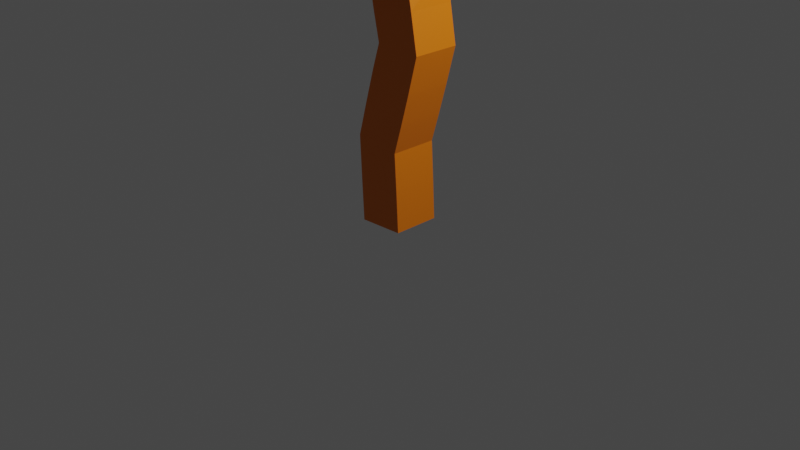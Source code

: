 # Source: drzewo.blend  (saved by Blender 2.80.39; exported with 4.5.12 LTS)
import bpy
from mathutils import Matrix  # noqa: F401  (used for matrix-valued properties, if any)

bpy.ops.wm.read_factory_settings(use_empty=True)
scene = bpy.context.scene
scene.name = 'Scene'

# ---- collections
col_collection = bpy.data.collections.new('Collection'); scene.collection.children.link(col_collection)

# ---- materials (node trees are filled in below, after node groups)
mat_material = bpy.data.materials.new('Material')
mat_material.alpha_threshold = 0.0
mat_material.use_transparent_shadow = False
mat_material.roughness = 0.5
mat_material.line_color = (0.0, 0.0, 0.0, 1.0)
mat_material_001 = bpy.data.materials.new('Material.001')
mat_material_001.use_transparent_shadow = False
mat_material_001.roughness = 0.25

# ---- material node trees
mat_material.use_nodes = True; mat_material.node_tree.nodes.clear()
_N = mat_material.node_tree.nodes; _L = mat_material.node_tree.links
n0 = _N.new('ShaderNodeOutputMaterial'); n0.name = 'Material Output'; n0.location = (300, 300)
n1 = _N.new('ShaderNodeBsdfPrincipled'); n1.name = 'Principled BSDF'; n1.location = (10, 300)
n1.distribution = 'GGX'
n1.subsurface_method = 'BURLEY'
n1.inputs[0].default_value = (0.8, 0.1829, 0.0, 1.0)
n1.inputs[3].default_value = 1.45
_L.new(n1.outputs[0], n0.inputs[0])
n0.is_active_output = True
mat_material_001.use_nodes = True; mat_material_001.node_tree.nodes.clear()
_N = mat_material_001.node_tree.nodes; _L = mat_material_001.node_tree.links
n0 = _N.new('ShaderNodeOutputMaterial'); n0.name = 'Material Output'; n0.location = (300, 300)
n1 = _N.new('ShaderNodeBsdfPrincipled'); n1.name = 'Principled BSDF'; n1.location = (10, 300)
n1.distribution = 'GGX'
n1.subsurface_method = 'BURLEY'
n1.inputs[0].default_value = (0.1266, 0.8, 0.0099, 1.0)
n1.inputs[3].default_value = 1.45
_L.new(n1.outputs[0], n0.inputs[0])
n0.is_active_output = True

# ---- world
world_world = bpy.data.worlds.new('World'); scene.world = world_world
world_world.color = (0.05088, 0.05088, 0.05088)
world_world.use_sun_shadow = False
world_world.sun_shadow_jitter_overblur = 0.0

# ---- cameras
cam_camera = bpy.data.cameras.new('Camera')
cam_camera.clip_end = 100.0
cam_camera.ortho_scale = 7.314
cam_camera.dof.focus_distance = 0.0
cam_camera.dof.aperture_fstop = 128.0

# ---- lights
light_light = bpy.data.lights.new('Light', 'POINT')
light_light.transmission_factor = 0.0
light_light.cutoff_distance = 30.0
light_light.energy = 1000.0
light_light.shadow_buffer_clip_start = 1.001
light_light.shadow_soft_size = 0.1
light_light.shadow_maximum_resolution = 0.006
light_light.use_absolute_resolution = True

# ---- meshes
me_cube = bpy.data.meshes.new('Cube')
me_cube.from_pydata([(0.0, 0.0, 0.0), (1.168, 0.6649, 3.526), (-0.3931, -1.347, 3.623), (-0.1937, -0.8612, 3.097), (0.7272, 0.2181, 3.102), (0.03935, -3.895e-07, 2.899), (0.2427, -2.529e-07, 1.882), (-0.04591, -1.172e-07, 0.8723), (-0.5535, 0.4061, 2.821), (-1.073, 0.7426, 3.422), (1.168, 0.6649, 3.526)], [(8, 9), (5, 8), (4, 1), (3, 2), (5, 3), (5, 4), (6, 5), (7, 6), (0, 7), (1, 10)], [])
_uv = me_cube.uv_layers.new(name='UVMap')
_uv.uv.foreach_set('vector', [])
me_cube.materials.append(mat_material)
me_cube.use_remesh_preserve_volume = False
me_cube.use_remesh_preserve_attributes = False
me_cube.use_mirror_vertex_groups = False
me_cube.update()
me_cube_001 = bpy.data.meshes.new('Cube.001')
me_cube_001.from_pydata([(-1.0, -1.0, -1.0), (-0.9441, -0.8296, 1.005), (-0.9953, 1.135, -1.126), (-1.118, 1.1, 0.924), (1.0, -1.0, -1.0), (1.103, -0.9133, 0.8635), (0.9106, 1.037, -0.9467), (1.086, 0.9524, 0.9404), (-1.0, -1.0, 0.0), (-1.027, 1.082, -0.01001), (1.0, 1.0, 0.0), (1.004, -1.039, -0.117), (-1.0, 0.0, -1.0), (-1.131, 0.03691, 0.9267), (1.008, 0.05432, -1.091), (1.074, -0.2266, 1.019), (1.551, 0.0, 0.0), (-1.484, 0.1033, -0.1268), (0.0, 1.0, -1.0), (-0.04231, 1.095, 0.9971), (-0.2432, -1.166, -1.231), (-0.05224, -1.079, 0.8989), (0.0, -1.308, 0.0), (-0.04106, 1.463, -0.238), (-0.08441, -0.02131, 1.482), (-0.192, 0.005631, -1.513), (-0.4045, 1.085, -1.058), (-0.6661, -1.067, 0.9467), (-0.5, -1.308, 0.0), (-0.6092, 0.01971, -1.421), (-0.5789, 1.168, 0.9984), (-0.669, -1.059, -1.159), (-0.5977, 1.426, -0.05389), (-0.7152, 0.01561, 1.408), (0.4959, 1.262, 0.9426), (0.4258, -1.107, -1.072), (0.5567, 1.415, -0.1841), (0.5078, -0.0982, 1.526), (0.5, 1.0, -1.0), (0.6766, -1.066, 0.8566), (0.5042, -1.347, -0.117), (0.4251, 0.04024, -1.524), (-1.022, 1.216, -0.6364), (1.0, 1.0, -0.5), (1.004, -1.039, -0.617), (-1.0, -1.0, -0.5), (-1.362, 0.08345, -0.5381), (1.551, 0.0, -0.5), (-0.04106, 1.463, -0.738), (-0.2432, -1.474, -0.7311), (-0.5022, 1.511, -0.6119), (-0.669, -1.367, -0.6587), (0.4301, -1.454, -0.6894), (0.5567, 1.415, -0.6841), (-1.0, -1.0, 0.5), (-1.114, 1.212, 0.4481), (1.079, 1.056, 0.4529), (1.063, -1.054, 0.4044), (1.617, -0.1284, 0.5), (-1.324, 0.0, 0.5), (-0.05224, -1.388, 0.3989), (-0.04231, 1.473, 0.4971), (-0.5393, 1.482, 0.4939), (-0.6661, -1.375, 0.4467), (0.6766, -1.375, 0.3566), (0.5833, 1.49, 0.4962), (-1.0, -0.5, -1.0), (1.0, -0.5, 1.0), (1.551, -0.5, 0.0), (-1.0, -0.5, 1.0), (1.008, -0.4457, -1.091), (-1.324, -0.5, 0.0), (-0.08441, -0.5213, 1.482), (-0.08277, -0.5141, -1.433), (-0.5, -0.5, -1.341), (-0.5844, -0.5213, 1.482), (0.5, -0.5, 1.507), (0.4251, -0.4598, -1.524), (-1.324, -0.5, -0.5), (1.551, -0.5, -0.5), (-1.324, -0.5, 0.5), (1.551, -0.5, 0.5), (-1.245, 0.7109, 0.8854), (1.0, 0.5, -1.0), (-1.389, 0.6652, -0.04807), (-1.091, 0.5499, -1.068), (1.197, 0.2867, 0.9617), (1.551, 0.5, 0.0), (-0.1092, 0.5197, -1.421), (0.0, 0.5, 1.507), (-0.6092, 0.5197, -1.421), (-0.6705, 0.6018, 1.438), (0.5492, 0.4641, 1.494), (0.5, 0.5, -1.341), (1.551, 0.5, -0.5), (-1.48, 0.7151, -0.6164), (1.541, 0.4584, 0.5584), (-1.399, 0.6092, 0.4542)], [], [(97, 82, 3, 55), (65, 34, 7, 56), (81, 67, 5, 57), (63, 27, 1, 54), (77, 70, 4, 35), (75, 69, 1, 27), (51, 28, 8, 45), (79, 68, 11, 44), (53, 36, 10, 43), (95, 84, 9, 42), (78, 71, 17, 46), (94, 87, 16, 47), (91, 82, 13, 33), (93, 83, 14, 41), (96, 86, 15, 58), (80, 69, 13, 59), (90, 88, 25, 29), (92, 89, 24, 37), (50, 32, 23, 48), (52, 40, 22, 49), (76, 72, 21, 39), (74, 73, 20, 31), (64, 39, 21, 60), (62, 30, 19, 61), (55, 3, 30, 62), (66, 74, 31, 0), (42, 9, 32, 50), (85, 90, 29, 12), (89, 91, 33, 24), (49, 22, 28, 51), (72, 75, 27, 21), (60, 21, 27, 63), (57, 5, 39, 64), (67, 76, 39, 5), (44, 11, 40, 52), (86, 92, 37, 15), (88, 93, 41, 25), (48, 23, 36, 53), (73, 77, 35, 20), (61, 19, 34, 65), (18, 48, 53, 38), (4, 44, 52, 35), (20, 49, 51, 31), (2, 42, 50, 26), (35, 52, 49, 20), (26, 50, 48, 18), (83, 94, 47, 14), (66, 78, 46, 12), (85, 95, 42, 2), (38, 53, 43, 6), (70, 79, 44, 4), (31, 51, 45, 0), (23, 61, 65, 36), (11, 57, 64, 40), (22, 60, 63, 28), (9, 55, 62, 32), (32, 62, 61, 23), (40, 64, 60, 22), (71, 80, 59, 17), (87, 96, 58, 16), (28, 63, 54, 8), (68, 81, 57, 11), (36, 65, 56, 10), (84, 97, 55, 9), (16, 58, 81, 68), (8, 54, 80, 71), (14, 47, 79, 70), (0, 45, 78, 66), (25, 41, 77, 73), (15, 37, 76, 67), (24, 33, 75, 72), (12, 29, 74, 66), (29, 25, 73, 74), (37, 24, 72, 76), (54, 1, 69, 80), (45, 8, 71, 78), (47, 16, 68, 79), (33, 13, 69, 75), (41, 14, 70, 77), (58, 15, 67, 81), (17, 59, 97, 84), (10, 56, 96, 87), (12, 46, 95, 85), (6, 43, 94, 83), (18, 38, 93, 88), (7, 34, 92, 86), (19, 30, 91, 89), (2, 26, 90, 85), (34, 19, 89, 92), (26, 18, 88, 90), (56, 7, 86, 96), (38, 6, 83, 93), (30, 3, 82, 91), (43, 10, 87, 94), (46, 17, 84, 95), (59, 13, 82, 97)])
_uv = me_cube_001.uv_layers.new(name='UVMap')
_uv.uv.foreach_set('vector', [0.5625, 0.1875, 0.625, 0.1875, 0.625, 0.25, 0.5625, 0.25, 0.5625, 0.4375, 0.625, 0.4375, 0.625, 0.5, 0.5625, 0.5, 0.5625, 0.6875, 0.625, 0.6875, 0.625, 0.75, 0.5625, 0.75, 0.5625, 0.9375, 0.625, 0.9375, 0.625, 1.0, 0.5625, 1.0, 0.3125, 0.6875, 0.375, 0.6875, 0.375, 0.75, 0.3125, 0.75, 0.8125, 0.6875, 0.875, 0.6875, 0.875, 0.75, 0.8125, 0.75, 0.4375, 0.9375, 0.5, 0.9375, 0.5, 1.0, 0.4375, 1.0, 0.4375, 0.6875, 0.5, 0.6875, 0.5, 0.75, 0.4375, 0.75, 0.4375, 0.4375, 0.5, 0.4375, 0.5, 0.5, 0.4375, 0.5, 0.4375, 0.1875, 0.5, 0.1875, 0.5, 0.25, 0.4375, 0.25, 0.4375, 0.0625, 0.5, 0.0625, 0.5, 0.125, 0.4375, 0.125, 0.4375, 0.5625, 0.5, 0.5625, 0.5, 0.625, 0.4375, 0.625, 0.8125, 0.5625, 0.875, 0.5625, 0.875, 0.625, 0.8125, 0.625, 0.3125, 0.5625, 0.375, 0.5625, 0.375, 0.625, 0.3125, 0.625, 0.5625, 0.5625, 0.625, 0.5625, 0.625, 0.625, 0.5625, 0.625, 0.5625, 0.0625, 0.625, 0.0625, 0.625, 0.125, 0.5625, 0.125, 0.1875, 0.5625, 0.25, 0.5625, 0.25, 0.625, 0.1875, 0.625, 0.6875, 0.5625, 0.75, 0.5625, 0.75, 0.625, 0.6875, 0.625, 0.4375, 0.3125, 0.5, 0.3125, 0.5, 0.375, 0.4375, 0.375, 0.4375, 0.8125, 0.5, 0.8125, 0.5, 0.875, 0.4375, 0.875, 0.6875, 0.6875, 0.75, 0.6875, 0.75, 0.75, 0.6875, 0.75, 0.1875, 0.6875, 0.25, 0.6875, 0.25, 0.75, 0.1875, 0.75, 0.5625, 0.8125, 0.625, 0.8125, 0.625, 0.875, 0.5625, 0.875, 0.5625, 0.3125, 0.625, 0.3125, 0.625, 0.375, 0.5625, 0.375, 0.5625, 0.25, 0.625, 0.25, 0.625, 0.3125, 0.5625, 0.3125, 0.125, 0.6875, 0.1875, 0.6875, 0.1875, 0.75, 0.125, 0.75, 0.4375, 0.25, 0.5, 0.25, 0.5, 0.3125, 0.4375, 0.3125, 0.125, 0.5625, 0.1875, 0.5625, 0.1875, 0.625, 0.125, 0.625, 0.75, 0.5625, 0.8125, 0.5625, 0.8125, 0.625, 0.75, 0.625, 0.4375, 0.875, 0.5, 0.875, 0.5, 0.9375, 0.4375, 0.9375, 0.75, 0.6875, 0.8125, 0.6875, 0.8125, 0.75, 0.75, 0.75, 0.5625, 0.875, 0.625, 0.875, 0.625, 0.9375, 0.5625, 0.9375, 0.5625, 0.75, 0.625, 0.75, 0.625, 0.8125, 0.5625, 0.8125, 0.625, 0.6875, 0.6875, 0.6875, 0.6875, 0.75, 0.625, 0.75, 0.4375, 0.75, 0.5, 0.75, 0.5, 0.8125, 0.4375, 0.8125, 0.625, 0.5625, 0.6875, 0.5625, 0.6875, 0.625, 0.625, 0.625, 0.25, 0.5625, 0.3125, 0.5625, 0.3125, 0.625, 0.25, 0.625, 0.4375, 0.375, 0.5, 0.375, 0.5, 0.4375, 0.4375, 0.4375, 0.25, 0.6875, 0.3125, 0.6875, 0.3125, 0.75, 0.25, 0.75, 0.5625, 0.375, 0.625, 0.375, 0.625, 0.4375, 0.5625, 0.4375, 0.375, 0.375, 0.4375, 0.375, 0.4375, 0.4375, 0.375, 0.4375, 0.375, 0.75, 0.4375, 0.75, 0.4375, 0.8125, 0.375, 0.8125, 0.375, 0.875, 0.4375, 0.875, 0.4375, 0.9375, 0.375, 0.9375, 0.375, 0.25, 0.4375, 0.25, 0.4375, 0.3125, 0.375, 0.3125, 0.375, 0.8125, 0.4375, 0.8125, 0.4375, 0.875, 0.375, 0.875, 0.375, 0.3125, 0.4375, 0.3125, 0.4375, 0.375, 0.375, 0.375, 0.375, 0.5625, 0.4375, 0.5625, 0.4375, 0.625, 0.375, 0.625, 0.375, 0.0625, 0.4375, 0.0625, 0.4375, 0.125, 0.375, 0.125, 0.375, 0.1875, 0.4375, 0.1875, 0.4375, 0.25, 0.375, 0.25, 0.375, 0.4375, 0.4375, 0.4375, 0.4375, 0.5, 0.375, 0.5, 0.375, 0.6875, 0.4375, 0.6875, 0.4375, 0.75, 0.375, 0.75, 0.375, 0.9375, 0.4375, 0.9375, 0.4375, 1.0, 0.375, 1.0, 0.5, 0.375, 0.5625, 0.375, 0.5625, 0.4375, 0.5, 0.4375, 0.5, 0.75, 0.5625, 0.75, 0.5625, 0.8125, 0.5, 0.8125, 0.5, 0.875, 0.5625, 0.875, 0.5625, 0.9375, 0.5, 0.9375, 0.5, 0.25, 0.5625, 0.25, 0.5625, 0.3125, 0.5, 0.3125, 0.5, 0.3125, 0.5625, 0.3125, 0.5625, 0.375, 0.5, 0.375, 0.5, 0.8125, 0.5625, 0.8125, 0.5625, 0.875, 0.5, 0.875, 0.5, 0.0625, 0.5625, 0.0625, 0.5625, 0.125, 0.5, 0.125, 0.5, 0.5625, 0.5625, 0.5625, 0.5625, 0.625, 0.5, 0.625, 0.5, 0.9375, 0.5625, 0.9375, 0.5625, 1.0, 0.5, 1.0, 0.5, 0.6875, 0.5625, 0.6875, 0.5625, 0.75, 0.5, 0.75, 0.5, 0.4375, 0.5625, 0.4375, 0.5625, 0.5, 0.5, 0.5, 0.5, 0.1875, 0.5625, 0.1875, 0.5625, 0.25, 0.5, 0.25, 0.5, 0.625, 0.5625, 0.625, 0.5625, 0.6875, 0.5, 0.6875, 0.5, 0.0, 0.5625, 0.0, 0.5625, 0.0625, 0.5, 0.0625, 0.375, 0.625, 0.4375, 0.625, 0.4375, 0.6875, 0.375, 0.6875, 0.375, 0.0, 0.4375, 0.0, 0.4375, 0.0625, 0.375, 0.0625, 0.25, 0.625, 0.3125, 0.625, 0.3125, 0.6875, 0.25, 0.6875, 0.625, 0.625, 0.6875, 0.625, 0.6875, 0.6875, 0.625, 0.6875, 0.75, 0.625, 0.8125, 0.625, 0.8125, 0.6875, 0.75, 0.6875, 0.125, 0.625, 0.1875, 0.625, 0.1875, 0.6875, 0.125, 0.6875, 0.1875, 0.625, 0.25, 0.625, 0.25, 0.6875, 0.1875, 0.6875, 0.6875, 0.625, 0.75, 0.625, 0.75, 0.6875, 0.6875, 0.6875, 0.5625, 0.0, 0.625, 0.0, 0.625, 0.0625, 0.5625, 0.0625, 0.4375, 0.0, 0.5, 0.0, 0.5, 0.0625, 0.4375, 0.0625, 0.4375, 0.625, 0.5, 0.625, 0.5, 0.6875, 0.4375, 0.6875, 0.8125, 0.625, 0.875, 0.625, 0.875, 0.6875, 0.8125, 0.6875, 0.3125, 0.625, 0.375, 0.625, 0.375, 0.6875, 0.3125, 0.6875, 0.5625, 0.625, 0.625, 0.625, 0.625, 0.6875, 0.5625, 0.6875, 0.5, 0.125, 0.5625, 0.125, 0.5625, 0.1875, 0.5, 0.1875, 0.5, 0.5, 0.5625, 0.5, 0.5625, 0.5625, 0.5, 0.5625, 0.375, 0.125, 0.4375, 0.125, 0.4375, 0.1875, 0.375, 0.1875, 0.375, 0.5, 0.4375, 0.5, 0.4375, 0.5625, 0.375, 0.5625, 0.25, 0.5, 0.3125, 0.5, 0.3125, 0.5625, 0.25, 0.5625, 0.625, 0.5, 0.6875, 0.5, 0.6875, 0.5625, 0.625, 0.5625, 0.75, 0.5, 0.8125, 0.5, 0.8125, 0.5625, 0.75, 0.5625, 0.125, 0.5, 0.1875, 0.5, 0.1875, 0.5625, 0.125, 0.5625, 0.6875, 0.5, 0.75, 0.5, 0.75, 0.5625, 0.6875, 0.5625, 0.1875, 0.5, 0.25, 0.5, 0.25, 0.5625, 0.1875, 0.5625, 0.5625, 0.5, 0.625, 0.5, 0.625, 0.5625, 0.5625, 0.5625, 0.3125, 0.5, 0.375, 0.5, 0.375, 0.5625, 0.3125, 0.5625, 0.8125, 0.5, 0.875, 0.5, 0.875, 0.5625, 0.8125, 0.5625, 0.4375, 0.5, 0.5, 0.5, 0.5, 0.5625, 0.4375, 0.5625, 0.4375, 0.125, 0.5, 0.125, 0.5, 0.1875, 0.4375, 0.1875, 0.5625, 0.125, 0.625, 0.125, 0.625, 0.1875, 0.5625, 0.1875])
me_cube_001.materials.append(mat_material_001)
me_cube_001.use_remesh_preserve_volume = False
me_cube_001.use_remesh_preserve_attributes = False
me_cube_001.use_mirror_vertex_groups = False
me_cube_001.update()

# ---- objects
ob_cube = bpy.data.objects.new('Cube', me_cube)
ob_light = bpy.data.objects.new('Light', light_light)
ob_camera = bpy.data.objects.new('Camera', cam_camera)
ob_cube_001 = bpy.data.objects.new('Cube.001', me_cube_001)

# ---- transforms, parenting, visibility, modifiers, constraints
ob_cube.location = (0.0, 0.0, 0.0)
ob_cube.lock_rotations_4d = False
ob_cube.empty_display_type = 'ARROWS'
ob_cube.lineart.crease_threshold = 0.0
_m = ob_cube.modifiers.new('Skin', 'SKIN')
ob_light.location = (4.076, 1.005, 5.904)
ob_light.rotation_euler = (0.6503, 0.05522, 1.866)
ob_light.lock_rotations_4d = False
ob_light.empty_display_type = 'ARROWS'
ob_light.color = (0.0, 0.0, 0.0, 0.0)
ob_light.lineart.crease_threshold = 0.0
ob_camera.location = (7.359, -6.926, 4.958)
ob_camera.rotation_euler = (1.109, 0.0, 0.8149)
ob_camera.lock_rotations_4d = False
ob_camera.empty_display_type = 'ARROWS'
ob_camera.color = (0.0, 0.0, 0.0, 0.0)
ob_camera.display_type = 'WIRE'
ob_camera.lineart.crease_threshold = 0.0
ob_cube_001.location = (0.0, 0.0, 4.539)
ob_cube_001.scale = (1.07, 1.07, 1.07)
ob_cube_001.lineart.crease_threshold = 0.0

# ---- collection membership
col_collection.objects.link(ob_cube)
col_collection.objects.link(ob_light)
col_collection.objects.link(ob_camera)
col_collection.objects.link(ob_cube_001)

# ---- scene / render settings (as saved in the file)
scene.camera = ob_camera
scene.frame_start = 1; scene.frame_end = 250; scene.frame_set(1)
scene.render.engine = 'BLENDER_EEVEE_NEXT'
scene.render.motion_blur_shutter = 1.0
scene.cycles.use_denoising = False
scene.cycles.samples = 128
scene.cycles.sampling_pattern = 'TABULATED_SOBOL'
scene.cycles.use_adaptive_sampling = False
scene.cycles.use_light_tree = False
scene.view_settings.view_transform = 'Filmic'
bpy.context.view_layer.update()
